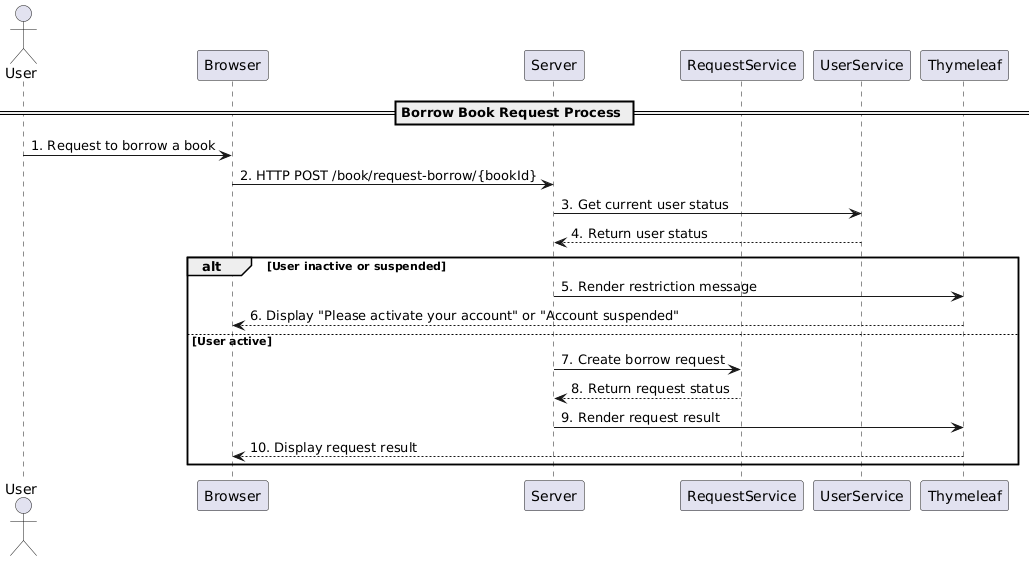

The diagram above was rendered by PlantUML. Its source (embedded in the PNG):
@startuml
actor User
participant Browser
participant Server
participant RequestService
participant UserService
participant Thymeleaf

== Borrow Book Request Process ==
User -> Browser: 1. Request to borrow a book
Browser -> Server: 2. HTTP POST /book/request-borrow/{bookId}
Server -> UserService: 3. Get current user status
UserService --> Server: 4. Return user status

alt User inactive or suspended
    Server -> Thymeleaf: 5. Render restriction message
    Thymeleaf --> Browser: 6. Display "Please activate your account" or "Account suspended"
else User active
    Server -> RequestService: 7. Create borrow request
    RequestService --> Server: 8. Return request status
    Server -> Thymeleaf: 9. Render request result
    Thymeleaf --> Browser: 10. Display request result
end
@enduml